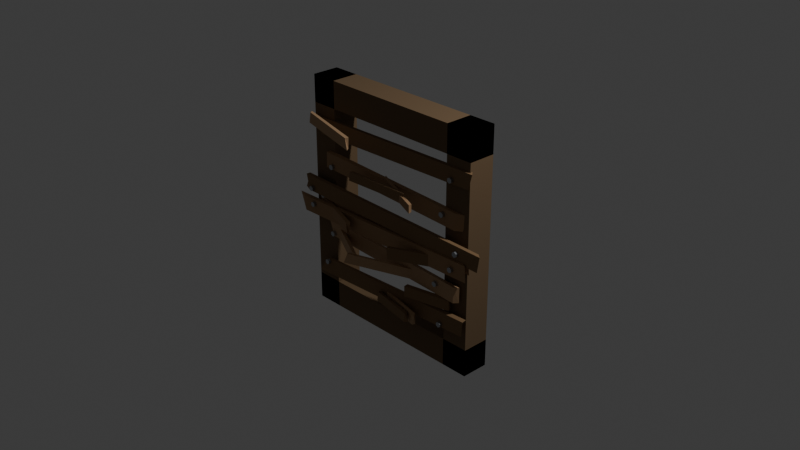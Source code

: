 # Source: WoodenWallBaricade.blend  (saved by Blender 5.1.30; exported with 4.5.12 LTS)
import bpy
from mathutils import Matrix  # noqa: F401  (used for matrix-valued properties, if any)

bpy.ops.wm.read_factory_settings(use_empty=True)
scene = bpy.context.scene
scene.name = 'Scene'

# ---- collections
col_collection = bpy.data.collections.new('Collection'); scene.collection.children.link(col_collection)

# ---- materials (node trees are filled in below, after node groups)
mat_barricade_framewood = bpy.data.materials.new('Barricade_FrameWood')
mat_barricade_wooddark = bpy.data.materials.new('Barricade_WoodDark')
mat_barricade_woodmed = bpy.data.materials.new('Barricade_WoodMed')
mat_barricade_woodlight = bpy.data.materials.new('Barricade_WoodLight')
mat_barricade_nailmetal = bpy.data.materials.new('Barricade_NailMetal')

# ---- material node trees
mat_barricade_framewood.use_nodes = True; mat_barricade_framewood.node_tree.nodes.clear()
_N = mat_barricade_framewood.node_tree.nodes; _L = mat_barricade_framewood.node_tree.links
n0 = _N.new('ShaderNodeBsdfPrincipled'); n0.name = 'Principled BSDF'; n0.location = (-200, 100)
n0.inputs[0].default_value = (0.16, 0.1, 0.05, 1.0)
n0.inputs[2].default_value = 0.9
n1 = _N.new('ShaderNodeOutputMaterial'); n1.name = 'Material Output'; n1.location = (200, 100)
_L.new(n0.outputs[0], n1.inputs[0])
n1.is_active_output = True
mat_barricade_wooddark.use_nodes = True; mat_barricade_wooddark.node_tree.nodes.clear()
_N = mat_barricade_wooddark.node_tree.nodes; _L = mat_barricade_wooddark.node_tree.links
n0 = _N.new('ShaderNodeBsdfPrincipled'); n0.name = 'Principled BSDF'; n0.location = (-200, 100)
n0.inputs[0].default_value = (0.22, 0.13, 0.06, 1.0)
n0.inputs[2].default_value = 0.85
n1 = _N.new('ShaderNodeOutputMaterial'); n1.name = 'Material Output'; n1.location = (200, 100)
_L.new(n0.outputs[0], n1.inputs[0])
n1.is_active_output = True
mat_barricade_woodmed.use_nodes = True; mat_barricade_woodmed.node_tree.nodes.clear()
_N = mat_barricade_woodmed.node_tree.nodes; _L = mat_barricade_woodmed.node_tree.links
n0 = _N.new('ShaderNodeBsdfPrincipled'); n0.name = 'Principled BSDF'; n0.location = (-200, 100)
n0.inputs[0].default_value = (0.34, 0.2, 0.1, 1.0)
n0.inputs[2].default_value = 0.8
n1 = _N.new('ShaderNodeOutputMaterial'); n1.name = 'Material Output'; n1.location = (200, 100)
_L.new(n0.outputs[0], n1.inputs[0])
n1.is_active_output = True
mat_barricade_woodlight.use_nodes = True; mat_barricade_woodlight.node_tree.nodes.clear()
_N = mat_barricade_woodlight.node_tree.nodes; _L = mat_barricade_woodlight.node_tree.links
n0 = _N.new('ShaderNodeBsdfPrincipled'); n0.name = 'Principled BSDF'; n0.location = (-200, 100)
n0.inputs[0].default_value = (0.45, 0.28, 0.15, 1.0)
n0.inputs[2].default_value = 0.75
n1 = _N.new('ShaderNodeOutputMaterial'); n1.name = 'Material Output'; n1.location = (200, 100)
_L.new(n0.outputs[0], n1.inputs[0])
n1.is_active_output = True
mat_barricade_nailmetal.use_nodes = True; mat_barricade_nailmetal.node_tree.nodes.clear()
_N = mat_barricade_nailmetal.node_tree.nodes; _L = mat_barricade_nailmetal.node_tree.links
n0 = _N.new('ShaderNodeBsdfPrincipled'); n0.name = 'Principled BSDF'; n0.location = (-200, 100)
n0.inputs[0].default_value = (0.4, 0.42, 0.45, 1.0)
n0.inputs[1].default_value = 0.85
n0.inputs[2].default_value = 0.3
n1 = _N.new('ShaderNodeOutputMaterial'); n1.name = 'Material Output'; n1.location = (200, 100)
_L.new(n0.outputs[0], n1.inputs[0])
n1.is_active_output = True

# ---- world
world_world = bpy.data.worlds.new('World'); scene.world = world_world
world_world.use_nodes = True; world_world.node_tree.nodes.clear()
_N = world_world.node_tree.nodes; _L = world_world.node_tree.links
n0 = _N.new('ShaderNodeOutputWorld'); n0.name = 'World Output'; n0.location = (200, 100)
n1 = _N.new('ShaderNodeBackground'); n1.name = 'Background'; n1.location = (-200, 100)
n1.inputs[0].default_value = (0.05088, 0.05088, 0.05088, 1.0)
_L.new(n1.outputs[0], n0.inputs[0])
n0.is_active_output = True
world_world.color = (0.05088, 0.05088, 0.05088)
world_world.sun_shadow_jitter_overblur = 0.0

# ---- cameras
cam_camera = bpy.data.cameras.new('Camera')
cam_camera.clip_end = 100.0
cam_camera.ortho_scale = 7.314

# ---- lights
light_light = bpy.data.lights.new('Light', 'POINT')
light_light.energy = 1000.0
light_light.shadow_soft_size = 0.1

# ---- meshes
me_cube_001 = bpy.data.meshes.new('Cube.001')
me_cube_001.from_pydata([(-1.0, -1.0, -1.0), (-1.0, -1.0, 1.0), (-1.0, 1.0, -1.0), (-1.0, 1.0, 1.0), (1.0, -1.0, -1.0), (1.0, -1.0, 1.0), (1.0, 1.0, -1.0), (1.0, 1.0, 1.0)], [], [(0, 1, 3, 2), (2, 3, 7, 6), (6, 7, 5, 4), (4, 5, 1, 0), (2, 6, 4, 0), (7, 3, 1, 5)])
_uv = me_cube_001.uv_layers.new(name='UVMap')
_uv.uv.foreach_set('vector', [0.375, 0.0, 0.625, 0.0, 0.625, 0.25, 0.375, 0.25, 0.375, 0.25, 0.625, 0.25, 0.625, 0.5, 0.375, 0.5, 0.375, 0.5, 0.625, 0.5, 0.625, 0.75, 0.375, 0.75, 0.375, 0.75, 0.625, 0.75, 0.625, 1.0, 0.375, 1.0, 0.125, 0.5, 0.375, 0.5, 0.375, 0.75, 0.125, 0.75, 0.625, 0.5, 0.875, 0.5, 0.875, 0.75, 0.625, 0.75])
me_cube_001.materials.append(mat_barricade_framewood)
me_cube_001.update()
me_cube_002 = bpy.data.meshes.new('Cube.002')
me_cube_002.from_pydata([(-1.0, -1.0, -1.0), (-1.0, -1.0, 1.0), (-1.0, 1.0, -1.0), (-1.0, 1.0, 1.0), (1.0, -1.0, -1.0), (1.0, -1.0, 1.0), (1.0, 1.0, -1.0), (1.0, 1.0, 1.0)], [], [(0, 1, 3, 2), (2, 3, 7, 6), (6, 7, 5, 4), (4, 5, 1, 0), (2, 6, 4, 0), (7, 3, 1, 5)])
_uv = me_cube_002.uv_layers.new(name='UVMap')
_uv.uv.foreach_set('vector', [0.375, 0.0, 0.625, 0.0, 0.625, 0.25, 0.375, 0.25, 0.375, 0.25, 0.625, 0.25, 0.625, 0.5, 0.375, 0.5, 0.375, 0.5, 0.625, 0.5, 0.625, 0.75, 0.375, 0.75, 0.375, 0.75, 0.625, 0.75, 0.625, 1.0, 0.375, 1.0, 0.125, 0.5, 0.375, 0.5, 0.375, 0.75, 0.125, 0.75, 0.625, 0.5, 0.875, 0.5, 0.875, 0.75, 0.625, 0.75])
me_cube_002.materials.append(mat_barricade_framewood)
me_cube_002.update()
me_cube_003 = bpy.data.meshes.new('Cube.003')
me_cube_003.from_pydata([(-1.0, -1.0, -1.0), (-1.0, -1.0, 1.0), (-1.0, 1.0, -1.0), (-1.0, 1.0, 1.0), (1.0, -1.0, -1.0), (1.0, -1.0, 1.0), (1.0, 1.0, -1.0), (1.0, 1.0, 1.0)], [], [(0, 1, 3, 2), (2, 3, 7, 6), (6, 7, 5, 4), (4, 5, 1, 0), (2, 6, 4, 0), (7, 3, 1, 5)])
_uv = me_cube_003.uv_layers.new(name='UVMap')
_uv.uv.foreach_set('vector', [0.375, 0.0, 0.625, 0.0, 0.625, 0.25, 0.375, 0.25, 0.375, 0.25, 0.625, 0.25, 0.625, 0.5, 0.375, 0.5, 0.375, 0.5, 0.625, 0.5, 0.625, 0.75, 0.375, 0.75, 0.375, 0.75, 0.625, 0.75, 0.625, 1.0, 0.375, 1.0, 0.125, 0.5, 0.375, 0.5, 0.375, 0.75, 0.125, 0.75, 0.625, 0.5, 0.875, 0.5, 0.875, 0.75, 0.625, 0.75])
me_cube_003.materials.append(mat_barricade_framewood)
me_cube_003.update()
me_cube_004 = bpy.data.meshes.new('Cube.004')
me_cube_004.from_pydata([(-1.0, -1.0, -1.0), (-1.0, -1.0, 1.0), (-1.0, 1.0, -1.0), (-1.0, 1.0, 1.0), (1.0, -1.0, -1.0), (1.0, -1.0, 1.0), (1.0, 1.0, -1.0), (1.0, 1.0, 1.0)], [], [(0, 1, 3, 2), (2, 3, 7, 6), (6, 7, 5, 4), (4, 5, 1, 0), (2, 6, 4, 0), (7, 3, 1, 5)])
_uv = me_cube_004.uv_layers.new(name='UVMap')
_uv.uv.foreach_set('vector', [0.375, 0.0, 0.625, 0.0, 0.625, 0.25, 0.375, 0.25, 0.375, 0.25, 0.625, 0.25, 0.625, 0.5, 0.375, 0.5, 0.375, 0.5, 0.625, 0.5, 0.625, 0.75, 0.375, 0.75, 0.375, 0.75, 0.625, 0.75, 0.625, 1.0, 0.375, 1.0, 0.125, 0.5, 0.375, 0.5, 0.375, 0.75, 0.125, 0.75, 0.625, 0.5, 0.875, 0.5, 0.875, 0.75, 0.625, 0.75])
me_cube_004.materials.append(mat_barricade_framewood)
me_cube_004.update()
me_barricade_plank_1 = bpy.data.meshes.new('Barricade_Plank_1')
me_barricade_plank_1.from_pydata([(-0.9987, -0.02, -0.1), (-1.121, -0.02, 0.08929), (-1.077, 0.02, -0.08383), (-1.003, 0.02, 0.08543), (1.082, -0.02, -0.08379), (1.129, -0.02, 0.08072), (0.9985, 0.02, -0.08112), (1.095, 0.02, 0.08712)], [], [(0, 1, 3, 2), (2, 3, 7, 6), (6, 7, 5, 4), (4, 5, 1, 0), (2, 6, 4, 0), (7, 3, 1, 5)])
me_barricade_plank_1.materials.append(mat_barricade_wooddark)
me_barricade_plank_1.update()
me_barricade_plank_2 = bpy.data.meshes.new('Barricade_Plank_2')
me_barricade_plank_2.from_pydata([(-0.9382, -0.02, -0.08056), (-0.9451, -0.02, 0.08377), (-0.9731, 0.02, -0.0927), (-0.9239, 0.02, 0.09775), (0.9146, -0.02, -0.0961), (0.9088, -0.02, 0.08086), (0.9872, 0.02, -0.08824), (1.007, 0.02, 0.08388)], [], [(0, 1, 3, 2), (2, 3, 7, 6), (6, 7, 5, 4), (4, 5, 1, 0), (2, 6, 4, 0), (7, 3, 1, 5)])
me_barricade_plank_2.materials.append(mat_barricade_woodmed)
me_barricade_plank_2.update()
me_barricade_plank_3 = bpy.data.meshes.new('Barricade_Plank_3')
me_barricade_plank_3.from_pydata([(-1.014, -0.02, -0.09139), (-1.039, -0.02, 0.07995), (-1.044, 0.02, -0.08062), (-1.039, 0.02, 0.09399), (1.14, -0.02, -0.08704), (1.127, -0.02, 0.08946), (1.1, 0.02, -0.09812), (1.067, 0.02, 0.09799)], [], [(0, 1, 3, 2), (2, 3, 7, 6), (6, 7, 5, 4), (4, 5, 1, 0), (2, 6, 4, 0), (7, 3, 1, 5)])
me_barricade_plank_3.materials.append(mat_barricade_woodlight)
me_barricade_plank_3.update()
me_barricade_plank_4 = bpy.data.meshes.new('Barricade_Plank_4')
me_barricade_plank_4.from_pydata([(-0.8375, -0.02, -0.09163), (-0.9049, -0.02, 0.09437), (-0.8917, 0.02, -0.09685), (-0.9253, 0.02, 0.09237), (0.9152, -0.02, -0.08915), (0.9198, -0.02, 0.09401), (0.9611, 0.02, -0.08354), (0.9623, 0.02, 0.09102)], [], [(0, 1, 3, 2), (2, 3, 7, 6), (6, 7, 5, 4), (4, 5, 1, 0), (2, 6, 4, 0), (7, 3, 1, 5)])
me_barricade_plank_4.materials.append(mat_barricade_woodlight)
me_barricade_plank_4.update()
me_barricade_plank_5 = bpy.data.meshes.new('Barricade_Plank_5')
me_barricade_plank_5.from_pydata([(-1.062, -0.02, -0.08649), (-0.9308, -0.02, 0.09105), (-1.03, 0.02, -0.08677), (-0.9292, 0.02, 0.08522), (1.052, -0.02, -0.08116), (1.07, -0.02, 0.0846), (0.9527, 0.02, -0.08162), (1.077, 0.02, 0.09866)], [], [(0, 1, 3, 2), (2, 3, 7, 6), (6, 7, 5, 4), (4, 5, 1, 0), (2, 6, 4, 0), (7, 3, 1, 5)])
me_barricade_plank_5.materials.append(mat_barricade_wooddark)
me_barricade_plank_5.update()
me_barricade_plank_6 = bpy.data.meshes.new('Barricade_Plank_6')
me_barricade_plank_6.from_pydata([(-1.185, -0.02, -0.07951), (-1.229, -0.02, 0.09244), (-1.281, 0.02, -0.08016), (-1.217, 0.02, 0.09628), (1.244, -0.02, -0.08343), (1.269, -0.02, 0.08601), (1.154, 0.02, -0.08209), (1.219, 0.02, 0.08707)], [], [(0, 1, 3, 2), (2, 3, 7, 6), (6, 7, 5, 4), (4, 5, 1, 0), (2, 6, 4, 0), (7, 3, 1, 5)])
me_barricade_plank_6.materials.append(mat_barricade_wooddark)
me_barricade_plank_6.update()
me_barricade_plank_7 = bpy.data.meshes.new('Barricade_Plank_7')
me_barricade_plank_7.from_pydata([(-1.117, -0.02, -0.0824), (-1.127, -0.02, 0.0866), (-1.175, 0.02, -0.08886), (-1.232, 0.02, 0.09382), (1.236, -0.02, -0.08707), (1.231, -0.02, 0.09108), (1.128, 0.02, -0.09099), (1.165, 0.02, 0.0938)], [], [(0, 1, 3, 2), (2, 3, 7, 6), (6, 7, 5, 4), (4, 5, 1, 0), (2, 6, 4, 0), (7, 3, 1, 5)])
me_barricade_plank_7.materials.append(mat_barricade_woodmed)
me_barricade_plank_7.update()
me_barricade_splinter_1 = bpy.data.meshes.new('Barricade_Splinter_1')
me_barricade_splinter_1.from_pydata([(-0.2429, -0.0175, -0.06256), (-0.2468, -0.0175, 0.05117), (-0.2513, 0.0175, -0.05328), (-0.2306, 0.0175, 0.06285), (0.2681, -0.0175, -0.05898), (0.2628, -0.0175, 0.05065), (0.2663, 0.0175, -0.05965), (0.26, 0.0175, 0.0636)], [], [(0, 1, 3, 2), (2, 3, 7, 6), (6, 7, 5, 4), (4, 5, 1, 0), (2, 6, 4, 0), (7, 3, 1, 5)])
me_barricade_splinter_1.materials.append(mat_barricade_wooddark)
me_barricade_splinter_1.update()
me_barricade_splinter_2 = bpy.data.meshes.new('Barricade_Splinter_2')
me_barricade_splinter_2.from_pydata([(-0.3526, -0.0175, -0.06508), (-0.3192, -0.0175, 0.06409), (-0.3091, 0.0175, -0.06385), (-0.3233, 0.0175, 0.05731), (0.3139, -0.0175, -0.05661), (0.3432, -0.0175, 0.05485), (0.3136, 0.0175, -0.05625), (0.3097, 0.0175, 0.06409)], [], [(0, 1, 3, 2), (2, 3, 7, 6), (6, 7, 5, 4), (4, 5, 1, 0), (2, 6, 4, 0), (7, 3, 1, 5)])
me_barricade_splinter_2.materials.append(mat_barricade_woodlight)
me_barricade_splinter_2.update()
me_barricade_splinter_3 = bpy.data.meshes.new('Barricade_Splinter_3')
me_barricade_splinter_3.from_pydata([(-0.3236, -0.0175, -0.06162), (-0.2901, -0.0175, 0.06283), (-0.3244, 0.0175, -0.059), (-0.3242, 0.0175, 0.06742), (0.307, -0.0175, -0.06118), (0.2853, -0.0175, 0.05571), (0.281, 0.0175, -0.0631), (0.3136, 0.0175, 0.06874)], [], [(0, 1, 3, 2), (2, 3, 7, 6), (6, 7, 5, 4), (4, 5, 1, 0), (2, 6, 4, 0), (7, 3, 1, 5)])
me_barricade_splinter_3.materials.append(mat_barricade_woodmed)
me_barricade_splinter_3.update()
me_barricade_splinter_4 = bpy.data.meshes.new('Barricade_Splinter_4')
me_barricade_splinter_4.from_pydata([(-0.3152, -0.0175, -0.03973), (-0.3189, -0.0175, 0.04515), (-0.3453, 0.0175, -0.04064), (-0.3529, 0.0175, 0.04565), (0.3482, -0.0175, -0.04395), (0.3441, -0.0175, 0.04383), (0.3229, 0.0175, -0.04074), (0.323, 0.0175, 0.03927)], [], [(0, 1, 3, 2), (2, 3, 7, 6), (6, 7, 5, 4), (4, 5, 1, 0), (2, 6, 4, 0), (7, 3, 1, 5)])
me_barricade_splinter_4.materials.append(mat_barricade_woodmed)
me_barricade_splinter_4.update()
me_barricade_splinter_5 = bpy.data.meshes.new('Barricade_Splinter_5')
me_barricade_splinter_5.from_pydata([(-0.3342, -0.0175, -0.06686), (-0.336, -0.0175, 0.06307), (-0.3253, 0.0175, -0.06859), (-0.3307, 0.0175, 0.06408), (0.3607, -0.0175, -0.06485), (0.3618, -0.0175, 0.06072), (0.368, 0.0175, -0.06928), (0.3581, 0.0175, 0.0699)], [], [(0, 1, 3, 2), (2, 3, 7, 6), (6, 7, 5, 4), (4, 5, 1, 0), (2, 6, 4, 0), (7, 3, 1, 5)])
me_barricade_splinter_5.materials.append(mat_barricade_wooddark)
me_barricade_splinter_5.update()
me_barricade_splinter_6 = bpy.data.meshes.new('Barricade_Splinter_6')
me_barricade_splinter_6.from_pydata([(-0.3132, -0.0175, -0.0672), (-0.2896, -0.0175, 0.06467), (-0.2908, 0.0175, -0.06893), (-0.2913, 0.0175, 0.06255), (0.3076, -0.0175, -0.0678), (0.3041, -0.0175, 0.07319), (0.2936, 0.0175, -0.06694), (0.3117, 0.0175, 0.06438)], [], [(0, 1, 3, 2), (2, 3, 7, 6), (6, 7, 5, 4), (4, 5, 1, 0), (2, 6, 4, 0), (7, 3, 1, 5)])
me_barricade_splinter_6.materials.append(mat_barricade_woodlight)
me_barricade_splinter_6.update()
me_barricade_splinter_7 = bpy.data.meshes.new('Barricade_Splinter_7')
me_barricade_splinter_7.from_pydata([(-0.406, -0.0175, -0.04689), (-0.3858, -0.0175, 0.0553), (-0.3539, 0.0175, -0.05509), (-0.3708, 0.0175, 0.0542), (0.3915, -0.0175, -0.04802), (0.4112, -0.0175, 0.04936), (0.3616, 0.0175, -0.05189), (0.3572, 0.0175, 0.04758)], [], [(0, 1, 3, 2), (2, 3, 7, 6), (6, 7, 5, 4), (4, 5, 1, 0), (2, 6, 4, 0), (7, 3, 1, 5)])
me_barricade_splinter_7.materials.append(mat_barricade_wooddark)
me_barricade_splinter_7.update()
me_barricade_splinter_8 = bpy.data.meshes.new('Barricade_Splinter_8')
me_barricade_splinter_8.from_pydata([(-0.2804, -0.0175, -0.05214), (-0.2577, -0.0175, 0.05462), (-0.2907, 0.0175, -0.05195), (-0.2806, 0.0175, 0.05044), (0.2656, -0.0175, -0.04743), (0.2775, -0.0175, 0.04992), (0.2836, 0.0175, -0.04657), (0.2549, 0.0175, 0.05542)], [], [(0, 1, 3, 2), (2, 3, 7, 6), (6, 7, 5, 4), (4, 5, 1, 0), (2, 6, 4, 0), (7, 3, 1, 5)])
me_barricade_splinter_8.materials.append(mat_barricade_wooddark)
me_barricade_splinter_8.update()
me_barricade_splinter_9 = bpy.data.meshes.new('Barricade_Splinter_9')
me_barricade_splinter_9.from_pydata([(-0.4106, -0.0175, -0.05097), (-0.3732, -0.0175, 0.05738), (-0.4167, 0.0175, -0.0514), (-0.3736, 0.0175, 0.05657), (0.3836, -0.0175, -0.05169), (0.3744, -0.0175, 0.05555), (0.4145, 0.0175, -0.05211), (0.4154, 0.0175, 0.0508)], [], [(0, 1, 3, 2), (2, 3, 7, 6), (6, 7, 5, 4), (4, 5, 1, 0), (2, 6, 4, 0), (7, 3, 1, 5)])
me_barricade_splinter_9.materials.append(mat_barricade_woodlight)
me_barricade_splinter_9.update()
me_barricade_splinter_10 = bpy.data.meshes.new('Barricade_Splinter_10')
me_barricade_splinter_10.from_pydata([(-0.4176, -0.0175, -0.06416), (-0.3814, -0.0175, 0.06096), (-0.3683, 0.0175, -0.05401), (-0.4134, 0.0175, 0.05666), (0.4142, -0.0175, -0.06402), (0.3798, -0.0175, 0.05513), (0.3747, 0.0175, -0.06548), (0.388, 0.0175, 0.05791)], [], [(0, 1, 3, 2), (2, 3, 7, 6), (6, 7, 5, 4), (4, 5, 1, 0), (2, 6, 4, 0), (7, 3, 1, 5)])
me_barricade_splinter_10.materials.append(mat_barricade_woodlight)
me_barricade_splinter_10.update()
me_cylinder = bpy.data.meshes.new('Cylinder')
me_cylinder.from_pydata([(0.0, 0.03, -0.02), (0.0, 0.03, 0.02), (0.02598, 0.015, -0.02), (0.02598, 0.015, 0.02), (0.02598, -0.015, -0.02), (0.02598, -0.015, 0.02), (0.0, -0.03, -0.02), (0.0, -0.03, 0.02), (-0.02598, -0.015, -0.02), (-0.02598, -0.015, 0.02), (-0.02598, 0.015, -0.02), (-0.02598, 0.015, 0.02)], [], [(0, 1, 3, 2), (2, 3, 5, 4), (4, 5, 7, 6), (6, 7, 9, 8), (3, 1, 11, 9, 7, 5), (8, 9, 11, 10), (10, 11, 1, 0), (0, 2, 4, 6, 8, 10)])
_uv = me_cylinder.uv_layers.new(name='UVMap')
_uv.uv.foreach_set('vector', [1.0, 0.5, 1.0, 1.0, 0.8333, 1.0, 0.8333, 0.5, 0.8333, 0.5, 0.8333, 1.0, 0.6667, 1.0, 0.6667, 0.5, 0.6667, 0.5, 0.6667, 1.0, 0.5, 1.0, 0.5, 0.5, 0.5, 0.5, 0.5, 1.0, 0.3333, 1.0, 0.3333, 0.5, 0.4578, 0.37, 0.25, 0.49, 0.04215, 0.37, 0.04215, 0.13, 0.25, 0.01, 0.4578, 0.13, 0.3333, 0.5, 0.3333, 1.0, 0.1667, 1.0, 0.1667, 0.5, 0.1667, 0.5, 0.1667, 1.0, -8.941e-08, 1.0, -8.941e-08, 0.5, 0.75, 0.49, 0.9578, 0.37, 0.9578, 0.13, 0.75, 0.01, 0.5422, 0.13, 0.5422, 0.37])
me_cylinder.materials.append(mat_barricade_nailmetal)
me_cylinder.update()
me_cylinder_001 = bpy.data.meshes.new('Cylinder.001')
me_cylinder_001.from_pydata([(0.0, 0.03, -0.02), (0.0, 0.03, 0.02), (0.02598, 0.015, -0.02), (0.02598, 0.015, 0.02), (0.02598, -0.015, -0.02), (0.02598, -0.015, 0.02), (0.0, -0.03, -0.02), (0.0, -0.03, 0.02), (-0.02598, -0.015, -0.02), (-0.02598, -0.015, 0.02), (-0.02598, 0.015, -0.02), (-0.02598, 0.015, 0.02)], [], [(0, 1, 3, 2), (2, 3, 5, 4), (4, 5, 7, 6), (6, 7, 9, 8), (3, 1, 11, 9, 7, 5), (8, 9, 11, 10), (10, 11, 1, 0), (0, 2, 4, 6, 8, 10)])
_uv = me_cylinder_001.uv_layers.new(name='UVMap')
_uv.uv.foreach_set('vector', [1.0, 0.5, 1.0, 1.0, 0.8333, 1.0, 0.8333, 0.5, 0.8333, 0.5, 0.8333, 1.0, 0.6667, 1.0, 0.6667, 0.5, 0.6667, 0.5, 0.6667, 1.0, 0.5, 1.0, 0.5, 0.5, 0.5, 0.5, 0.5, 1.0, 0.3333, 1.0, 0.3333, 0.5, 0.4578, 0.37, 0.25, 0.49, 0.04215, 0.37, 0.04215, 0.13, 0.25, 0.01, 0.4578, 0.13, 0.3333, 0.5, 0.3333, 1.0, 0.1667, 1.0, 0.1667, 0.5, 0.1667, 0.5, 0.1667, 1.0, -8.941e-08, 1.0, -8.941e-08, 0.5, 0.75, 0.49, 0.9578, 0.37, 0.9578, 0.13, 0.75, 0.01, 0.5422, 0.13, 0.5422, 0.37])
me_cylinder_001.materials.append(mat_barricade_nailmetal)
me_cylinder_001.update()
me_cylinder_002 = bpy.data.meshes.new('Cylinder.002')
me_cylinder_002.from_pydata([(0.0, 0.03, -0.02), (0.0, 0.03, 0.02), (0.02598, 0.015, -0.02), (0.02598, 0.015, 0.02), (0.02598, -0.015, -0.02), (0.02598, -0.015, 0.02), (0.0, -0.03, -0.02), (0.0, -0.03, 0.02), (-0.02598, -0.015, -0.02), (-0.02598, -0.015, 0.02), (-0.02598, 0.015, -0.02), (-0.02598, 0.015, 0.02)], [], [(0, 1, 3, 2), (2, 3, 5, 4), (4, 5, 7, 6), (6, 7, 9, 8), (3, 1, 11, 9, 7, 5), (8, 9, 11, 10), (10, 11, 1, 0), (0, 2, 4, 6, 8, 10)])
_uv = me_cylinder_002.uv_layers.new(name='UVMap')
_uv.uv.foreach_set('vector', [1.0, 0.5, 1.0, 1.0, 0.8333, 1.0, 0.8333, 0.5, 0.8333, 0.5, 0.8333, 1.0, 0.6667, 1.0, 0.6667, 0.5, 0.6667, 0.5, 0.6667, 1.0, 0.5, 1.0, 0.5, 0.5, 0.5, 0.5, 0.5, 1.0, 0.3333, 1.0, 0.3333, 0.5, 0.4578, 0.37, 0.25, 0.49, 0.04215, 0.37, 0.04215, 0.13, 0.25, 0.01, 0.4578, 0.13, 0.3333, 0.5, 0.3333, 1.0, 0.1667, 1.0, 0.1667, 0.5, 0.1667, 0.5, 0.1667, 1.0, -8.941e-08, 1.0, -8.941e-08, 0.5, 0.75, 0.49, 0.9578, 0.37, 0.9578, 0.13, 0.75, 0.01, 0.5422, 0.13, 0.5422, 0.37])
me_cylinder_002.materials.append(mat_barricade_nailmetal)
me_cylinder_002.update()
me_cylinder_003 = bpy.data.meshes.new('Cylinder.003')
me_cylinder_003.from_pydata([(0.0, 0.03, -0.02), (0.0, 0.03, 0.02), (0.02598, 0.015, -0.02), (0.02598, 0.015, 0.02), (0.02598, -0.015, -0.02), (0.02598, -0.015, 0.02), (0.0, -0.03, -0.02), (0.0, -0.03, 0.02), (-0.02598, -0.015, -0.02), (-0.02598, -0.015, 0.02), (-0.02598, 0.015, -0.02), (-0.02598, 0.015, 0.02)], [], [(0, 1, 3, 2), (2, 3, 5, 4), (4, 5, 7, 6), (6, 7, 9, 8), (3, 1, 11, 9, 7, 5), (8, 9, 11, 10), (10, 11, 1, 0), (0, 2, 4, 6, 8, 10)])
_uv = me_cylinder_003.uv_layers.new(name='UVMap')
_uv.uv.foreach_set('vector', [1.0, 0.5, 1.0, 1.0, 0.8333, 1.0, 0.8333, 0.5, 0.8333, 0.5, 0.8333, 1.0, 0.6667, 1.0, 0.6667, 0.5, 0.6667, 0.5, 0.6667, 1.0, 0.5, 1.0, 0.5, 0.5, 0.5, 0.5, 0.5, 1.0, 0.3333, 1.0, 0.3333, 0.5, 0.4578, 0.37, 0.25, 0.49, 0.04215, 0.37, 0.04215, 0.13, 0.25, 0.01, 0.4578, 0.13, 0.3333, 0.5, 0.3333, 1.0, 0.1667, 1.0, 0.1667, 0.5, 0.1667, 0.5, 0.1667, 1.0, -8.941e-08, 1.0, -8.941e-08, 0.5, 0.75, 0.49, 0.9578, 0.37, 0.9578, 0.13, 0.75, 0.01, 0.5422, 0.13, 0.5422, 0.37])
me_cylinder_003.materials.append(mat_barricade_nailmetal)
me_cylinder_003.update()
me_cylinder_004 = bpy.data.meshes.new('Cylinder.004')
me_cylinder_004.from_pydata([(0.0, 0.03, -0.02), (0.0, 0.03, 0.02), (0.02598, 0.015, -0.02), (0.02598, 0.015, 0.02), (0.02598, -0.015, -0.02), (0.02598, -0.015, 0.02), (0.0, -0.03, -0.02), (0.0, -0.03, 0.02), (-0.02598, -0.015, -0.02), (-0.02598, -0.015, 0.02), (-0.02598, 0.015, -0.02), (-0.02598, 0.015, 0.02)], [], [(0, 1, 3, 2), (2, 3, 5, 4), (4, 5, 7, 6), (6, 7, 9, 8), (3, 1, 11, 9, 7, 5), (8, 9, 11, 10), (10, 11, 1, 0), (0, 2, 4, 6, 8, 10)])
_uv = me_cylinder_004.uv_layers.new(name='UVMap')
_uv.uv.foreach_set('vector', [1.0, 0.5, 1.0, 1.0, 0.8333, 1.0, 0.8333, 0.5, 0.8333, 0.5, 0.8333, 1.0, 0.6667, 1.0, 0.6667, 0.5, 0.6667, 0.5, 0.6667, 1.0, 0.5, 1.0, 0.5, 0.5, 0.5, 0.5, 0.5, 1.0, 0.3333, 1.0, 0.3333, 0.5, 0.4578, 0.37, 0.25, 0.49, 0.04215, 0.37, 0.04215, 0.13, 0.25, 0.01, 0.4578, 0.13, 0.3333, 0.5, 0.3333, 1.0, 0.1667, 1.0, 0.1667, 0.5, 0.1667, 0.5, 0.1667, 1.0, -8.941e-08, 1.0, -8.941e-08, 0.5, 0.75, 0.49, 0.9578, 0.37, 0.9578, 0.13, 0.75, 0.01, 0.5422, 0.13, 0.5422, 0.37])
me_cylinder_004.materials.append(mat_barricade_nailmetal)
me_cylinder_004.update()
me_cylinder_005 = bpy.data.meshes.new('Cylinder.005')
me_cylinder_005.from_pydata([(0.0, 0.03, -0.02), (0.0, 0.03, 0.02), (0.02598, 0.015, -0.02), (0.02598, 0.015, 0.02), (0.02598, -0.015, -0.02), (0.02598, -0.015, 0.02), (0.0, -0.03, -0.02), (0.0, -0.03, 0.02), (-0.02598, -0.015, -0.02), (-0.02598, -0.015, 0.02), (-0.02598, 0.015, -0.02), (-0.02598, 0.015, 0.02)], [], [(0, 1, 3, 2), (2, 3, 5, 4), (4, 5, 7, 6), (6, 7, 9, 8), (3, 1, 11, 9, 7, 5), (8, 9, 11, 10), (10, 11, 1, 0), (0, 2, 4, 6, 8, 10)])
_uv = me_cylinder_005.uv_layers.new(name='UVMap')
_uv.uv.foreach_set('vector', [1.0, 0.5, 1.0, 1.0, 0.8333, 1.0, 0.8333, 0.5, 0.8333, 0.5, 0.8333, 1.0, 0.6667, 1.0, 0.6667, 0.5, 0.6667, 0.5, 0.6667, 1.0, 0.5, 1.0, 0.5, 0.5, 0.5, 0.5, 0.5, 1.0, 0.3333, 1.0, 0.3333, 0.5, 0.4578, 0.37, 0.25, 0.49, 0.04215, 0.37, 0.04215, 0.13, 0.25, 0.01, 0.4578, 0.13, 0.3333, 0.5, 0.3333, 1.0, 0.1667, 1.0, 0.1667, 0.5, 0.1667, 0.5, 0.1667, 1.0, -8.941e-08, 1.0, -8.941e-08, 0.5, 0.75, 0.49, 0.9578, 0.37, 0.9578, 0.13, 0.75, 0.01, 0.5422, 0.13, 0.5422, 0.37])
me_cylinder_005.materials.append(mat_barricade_nailmetal)
me_cylinder_005.update()
me_cylinder_006 = bpy.data.meshes.new('Cylinder.006')
me_cylinder_006.from_pydata([(0.0, 0.03, -0.02), (0.0, 0.03, 0.02), (0.02598, 0.015, -0.02), (0.02598, 0.015, 0.02), (0.02598, -0.015, -0.02), (0.02598, -0.015, 0.02), (0.0, -0.03, -0.02), (0.0, -0.03, 0.02), (-0.02598, -0.015, -0.02), (-0.02598, -0.015, 0.02), (-0.02598, 0.015, -0.02), (-0.02598, 0.015, 0.02)], [], [(0, 1, 3, 2), (2, 3, 5, 4), (4, 5, 7, 6), (6, 7, 9, 8), (3, 1, 11, 9, 7, 5), (8, 9, 11, 10), (10, 11, 1, 0), (0, 2, 4, 6, 8, 10)])
_uv = me_cylinder_006.uv_layers.new(name='UVMap')
_uv.uv.foreach_set('vector', [1.0, 0.5, 1.0, 1.0, 0.8333, 1.0, 0.8333, 0.5, 0.8333, 0.5, 0.8333, 1.0, 0.6667, 1.0, 0.6667, 0.5, 0.6667, 0.5, 0.6667, 1.0, 0.5, 1.0, 0.5, 0.5, 0.5, 0.5, 0.5, 1.0, 0.3333, 1.0, 0.3333, 0.5, 0.4578, 0.37, 0.25, 0.49, 0.04215, 0.37, 0.04215, 0.13, 0.25, 0.01, 0.4578, 0.13, 0.3333, 0.5, 0.3333, 1.0, 0.1667, 1.0, 0.1667, 0.5, 0.1667, 0.5, 0.1667, 1.0, -8.941e-08, 1.0, -8.941e-08, 0.5, 0.75, 0.49, 0.9578, 0.37, 0.9578, 0.13, 0.75, 0.01, 0.5422, 0.13, 0.5422, 0.37])
me_cylinder_006.materials.append(mat_barricade_nailmetal)
me_cylinder_006.update()
me_cylinder_007 = bpy.data.meshes.new('Cylinder.007')
me_cylinder_007.from_pydata([(0.0, 0.03, -0.02), (0.0, 0.03, 0.02), (0.02598, 0.015, -0.02), (0.02598, 0.015, 0.02), (0.02598, -0.015, -0.02), (0.02598, -0.015, 0.02), (0.0, -0.03, -0.02), (0.0, -0.03, 0.02), (-0.02598, -0.015, -0.02), (-0.02598, -0.015, 0.02), (-0.02598, 0.015, -0.02), (-0.02598, 0.015, 0.02)], [], [(0, 1, 3, 2), (2, 3, 5, 4), (4, 5, 7, 6), (6, 7, 9, 8), (3, 1, 11, 9, 7, 5), (8, 9, 11, 10), (10, 11, 1, 0), (0, 2, 4, 6, 8, 10)])
_uv = me_cylinder_007.uv_layers.new(name='UVMap')
_uv.uv.foreach_set('vector', [1.0, 0.5, 1.0, 1.0, 0.8333, 1.0, 0.8333, 0.5, 0.8333, 0.5, 0.8333, 1.0, 0.6667, 1.0, 0.6667, 0.5, 0.6667, 0.5, 0.6667, 1.0, 0.5, 1.0, 0.5, 0.5, 0.5, 0.5, 0.5, 1.0, 0.3333, 1.0, 0.3333, 0.5, 0.4578, 0.37, 0.25, 0.49, 0.04215, 0.37, 0.04215, 0.13, 0.25, 0.01, 0.4578, 0.13, 0.3333, 0.5, 0.3333, 1.0, 0.1667, 1.0, 0.1667, 0.5, 0.1667, 0.5, 0.1667, 1.0, -8.941e-08, 1.0, -8.941e-08, 0.5, 0.75, 0.49, 0.9578, 0.37, 0.9578, 0.13, 0.75, 0.01, 0.5422, 0.13, 0.5422, 0.37])
me_cylinder_007.materials.append(mat_barricade_nailmetal)
me_cylinder_007.update()
me_cylinder_008 = bpy.data.meshes.new('Cylinder.008')
me_cylinder_008.from_pydata([(0.0, 0.03, -0.02), (0.0, 0.03, 0.02), (0.02598, 0.015, -0.02), (0.02598, 0.015, 0.02), (0.02598, -0.015, -0.02), (0.02598, -0.015, 0.02), (0.0, -0.03, -0.02), (0.0, -0.03, 0.02), (-0.02598, -0.015, -0.02), (-0.02598, -0.015, 0.02), (-0.02598, 0.015, -0.02), (-0.02598, 0.015, 0.02)], [], [(0, 1, 3, 2), (2, 3, 5, 4), (4, 5, 7, 6), (6, 7, 9, 8), (3, 1, 11, 9, 7, 5), (8, 9, 11, 10), (10, 11, 1, 0), (0, 2, 4, 6, 8, 10)])
_uv = me_cylinder_008.uv_layers.new(name='UVMap')
_uv.uv.foreach_set('vector', [1.0, 0.5, 1.0, 1.0, 0.8333, 1.0, 0.8333, 0.5, 0.8333, 0.5, 0.8333, 1.0, 0.6667, 1.0, 0.6667, 0.5, 0.6667, 0.5, 0.6667, 1.0, 0.5, 1.0, 0.5, 0.5, 0.5, 0.5, 0.5, 1.0, 0.3333, 1.0, 0.3333, 0.5, 0.4578, 0.37, 0.25, 0.49, 0.04215, 0.37, 0.04215, 0.13, 0.25, 0.01, 0.4578, 0.13, 0.3333, 0.5, 0.3333, 1.0, 0.1667, 1.0, 0.1667, 0.5, 0.1667, 0.5, 0.1667, 1.0, -8.941e-08, 1.0, -8.941e-08, 0.5, 0.75, 0.49, 0.9578, 0.37, 0.9578, 0.13, 0.75, 0.01, 0.5422, 0.13, 0.5422, 0.37])
me_cylinder_008.materials.append(mat_barricade_nailmetal)
me_cylinder_008.update()
me_cylinder_009 = bpy.data.meshes.new('Cylinder.009')
me_cylinder_009.from_pydata([(0.0, 0.03, -0.02), (0.0, 0.03, 0.02), (0.02598, 0.015, -0.02), (0.02598, 0.015, 0.02), (0.02598, -0.015, -0.02), (0.02598, -0.015, 0.02), (0.0, -0.03, -0.02), (0.0, -0.03, 0.02), (-0.02598, -0.015, -0.02), (-0.02598, -0.015, 0.02), (-0.02598, 0.015, -0.02), (-0.02598, 0.015, 0.02)], [], [(0, 1, 3, 2), (2, 3, 5, 4), (4, 5, 7, 6), (6, 7, 9, 8), (3, 1, 11, 9, 7, 5), (8, 9, 11, 10), (10, 11, 1, 0), (0, 2, 4, 6, 8, 10)])
_uv = me_cylinder_009.uv_layers.new(name='UVMap')
_uv.uv.foreach_set('vector', [1.0, 0.5, 1.0, 1.0, 0.8333, 1.0, 0.8333, 0.5, 0.8333, 0.5, 0.8333, 1.0, 0.6667, 1.0, 0.6667, 0.5, 0.6667, 0.5, 0.6667, 1.0, 0.5, 1.0, 0.5, 0.5, 0.5, 0.5, 0.5, 1.0, 0.3333, 1.0, 0.3333, 0.5, 0.4578, 0.37, 0.25, 0.49, 0.04215, 0.37, 0.04215, 0.13, 0.25, 0.01, 0.4578, 0.13, 0.3333, 0.5, 0.3333, 1.0, 0.1667, 1.0, 0.1667, 0.5, 0.1667, 0.5, 0.1667, 1.0, -8.941e-08, 1.0, -8.941e-08, 0.5, 0.75, 0.49, 0.9578, 0.37, 0.9578, 0.13, 0.75, 0.01, 0.5422, 0.13, 0.5422, 0.37])
me_cylinder_009.materials.append(mat_barricade_nailmetal)
me_cylinder_009.update()
me_cylinder_010 = bpy.data.meshes.new('Cylinder.010')
me_cylinder_010.from_pydata([(0.0, 0.03, -0.02), (0.0, 0.03, 0.02), (0.02598, 0.015, -0.02), (0.02598, 0.015, 0.02), (0.02598, -0.015, -0.02), (0.02598, -0.015, 0.02), (0.0, -0.03, -0.02), (0.0, -0.03, 0.02), (-0.02598, -0.015, -0.02), (-0.02598, -0.015, 0.02), (-0.02598, 0.015, -0.02), (-0.02598, 0.015, 0.02)], [], [(0, 1, 3, 2), (2, 3, 5, 4), (4, 5, 7, 6), (6, 7, 9, 8), (3, 1, 11, 9, 7, 5), (8, 9, 11, 10), (10, 11, 1, 0), (0, 2, 4, 6, 8, 10)])
_uv = me_cylinder_010.uv_layers.new(name='UVMap')
_uv.uv.foreach_set('vector', [1.0, 0.5, 1.0, 1.0, 0.8333, 1.0, 0.8333, 0.5, 0.8333, 0.5, 0.8333, 1.0, 0.6667, 1.0, 0.6667, 0.5, 0.6667, 0.5, 0.6667, 1.0, 0.5, 1.0, 0.5, 0.5, 0.5, 0.5, 0.5, 1.0, 0.3333, 1.0, 0.3333, 0.5, 0.4578, 0.37, 0.25, 0.49, 0.04215, 0.37, 0.04215, 0.13, 0.25, 0.01, 0.4578, 0.13, 0.3333, 0.5, 0.3333, 1.0, 0.1667, 1.0, 0.1667, 0.5, 0.1667, 0.5, 0.1667, 1.0, -8.941e-08, 1.0, -8.941e-08, 0.5, 0.75, 0.49, 0.9578, 0.37, 0.9578, 0.13, 0.75, 0.01, 0.5422, 0.13, 0.5422, 0.37])
me_cylinder_010.materials.append(mat_barricade_nailmetal)
me_cylinder_010.update()
me_cylinder_011 = bpy.data.meshes.new('Cylinder.011')
me_cylinder_011.from_pydata([(0.0, 0.03, -0.02), (0.0, 0.03, 0.02), (0.02598, 0.015, -0.02), (0.02598, 0.015, 0.02), (0.02598, -0.015, -0.02), (0.02598, -0.015, 0.02), (0.0, -0.03, -0.02), (0.0, -0.03, 0.02), (-0.02598, -0.015, -0.02), (-0.02598, -0.015, 0.02), (-0.02598, 0.015, -0.02), (-0.02598, 0.015, 0.02)], [], [(0, 1, 3, 2), (2, 3, 5, 4), (4, 5, 7, 6), (6, 7, 9, 8), (3, 1, 11, 9, 7, 5), (8, 9, 11, 10), (10, 11, 1, 0), (0, 2, 4, 6, 8, 10)])
_uv = me_cylinder_011.uv_layers.new(name='UVMap')
_uv.uv.foreach_set('vector', [1.0, 0.5, 1.0, 1.0, 0.8333, 1.0, 0.8333, 0.5, 0.8333, 0.5, 0.8333, 1.0, 0.6667, 1.0, 0.6667, 0.5, 0.6667, 0.5, 0.6667, 1.0, 0.5, 1.0, 0.5, 0.5, 0.5, 0.5, 0.5, 1.0, 0.3333, 1.0, 0.3333, 0.5, 0.4578, 0.37, 0.25, 0.49, 0.04215, 0.37, 0.04215, 0.13, 0.25, 0.01, 0.4578, 0.13, 0.3333, 0.5, 0.3333, 1.0, 0.1667, 1.0, 0.1667, 0.5, 0.1667, 0.5, 0.1667, 1.0, -8.941e-08, 1.0, -8.941e-08, 0.5, 0.75, 0.49, 0.9578, 0.37, 0.9578, 0.13, 0.75, 0.01, 0.5422, 0.13, 0.5422, 0.37])
me_cylinder_011.materials.append(mat_barricade_nailmetal)
me_cylinder_011.update()
me_cylinder_012 = bpy.data.meshes.new('Cylinder.012')
me_cylinder_012.from_pydata([(0.0, 0.03, -0.02), (0.0, 0.03, 0.02), (0.02598, 0.015, -0.02), (0.02598, 0.015, 0.02), (0.02598, -0.015, -0.02), (0.02598, -0.015, 0.02), (0.0, -0.03, -0.02), (0.0, -0.03, 0.02), (-0.02598, -0.015, -0.02), (-0.02598, -0.015, 0.02), (-0.02598, 0.015, -0.02), (-0.02598, 0.015, 0.02)], [], [(0, 1, 3, 2), (2, 3, 5, 4), (4, 5, 7, 6), (6, 7, 9, 8), (3, 1, 11, 9, 7, 5), (8, 9, 11, 10), (10, 11, 1, 0), (0, 2, 4, 6, 8, 10)])
_uv = me_cylinder_012.uv_layers.new(name='UVMap')
_uv.uv.foreach_set('vector', [1.0, 0.5, 1.0, 1.0, 0.8333, 1.0, 0.8333, 0.5, 0.8333, 0.5, 0.8333, 1.0, 0.6667, 1.0, 0.6667, 0.5, 0.6667, 0.5, 0.6667, 1.0, 0.5, 1.0, 0.5, 0.5, 0.5, 0.5, 0.5, 1.0, 0.3333, 1.0, 0.3333, 0.5, 0.4578, 0.37, 0.25, 0.49, 0.04215, 0.37, 0.04215, 0.13, 0.25, 0.01, 0.4578, 0.13, 0.3333, 0.5, 0.3333, 1.0, 0.1667, 1.0, 0.1667, 0.5, 0.1667, 0.5, 0.1667, 1.0, -8.941e-08, 1.0, -8.941e-08, 0.5, 0.75, 0.49, 0.9578, 0.37, 0.9578, 0.13, 0.75, 0.01, 0.5422, 0.13, 0.5422, 0.37])
me_cylinder_012.materials.append(mat_barricade_nailmetal)
me_cylinder_012.update()
me_cylinder_013 = bpy.data.meshes.new('Cylinder.013')
me_cylinder_013.from_pydata([(0.0, 0.03, -0.02), (0.0, 0.03, 0.02), (0.02598, 0.015, -0.02), (0.02598, 0.015, 0.02), (0.02598, -0.015, -0.02), (0.02598, -0.015, 0.02), (0.0, -0.03, -0.02), (0.0, -0.03, 0.02), (-0.02598, -0.015, -0.02), (-0.02598, -0.015, 0.02), (-0.02598, 0.015, -0.02), (-0.02598, 0.015, 0.02)], [], [(0, 1, 3, 2), (2, 3, 5, 4), (4, 5, 7, 6), (6, 7, 9, 8), (3, 1, 11, 9, 7, 5), (8, 9, 11, 10), (10, 11, 1, 0), (0, 2, 4, 6, 8, 10)])
_uv = me_cylinder_013.uv_layers.new(name='UVMap')
_uv.uv.foreach_set('vector', [1.0, 0.5, 1.0, 1.0, 0.8333, 1.0, 0.8333, 0.5, 0.8333, 0.5, 0.8333, 1.0, 0.6667, 1.0, 0.6667, 0.5, 0.6667, 0.5, 0.6667, 1.0, 0.5, 1.0, 0.5, 0.5, 0.5, 0.5, 0.5, 1.0, 0.3333, 1.0, 0.3333, 0.5, 0.4578, 0.37, 0.25, 0.49, 0.04215, 0.37, 0.04215, 0.13, 0.25, 0.01, 0.4578, 0.13, 0.3333, 0.5, 0.3333, 1.0, 0.1667, 1.0, 0.1667, 0.5, 0.1667, 0.5, 0.1667, 1.0, -8.941e-08, 1.0, -8.941e-08, 0.5, 0.75, 0.49, 0.9578, 0.37, 0.9578, 0.13, 0.75, 0.01, 0.5422, 0.13, 0.5422, 0.37])
me_cylinder_013.materials.append(mat_barricade_nailmetal)
me_cylinder_013.update()

# ---- objects
ob_light = bpy.data.objects.new('Light', light_light)
ob_camera = bpy.data.objects.new('Camera', cam_camera)
ob_barricade_root = bpy.data.objects.new('Barricade_Root', None)
ob_barricade_frame_l = bpy.data.objects.new('Barricade_Frame_L', me_cube_001)
ob_barricade_frame_r = bpy.data.objects.new('Barricade_Frame_R', me_cube_002)
ob_barricade_frame_t = bpy.data.objects.new('Barricade_Frame_T', me_cube_003)
ob_barricade_frame_b = bpy.data.objects.new('Barricade_Frame_B', me_cube_004)
ob_barricade_plank_1 = bpy.data.objects.new('Barricade_Plank_1', me_barricade_plank_1)
ob_barricade_plank_2 = bpy.data.objects.new('Barricade_Plank_2', me_barricade_plank_2)
ob_barricade_plank_3 = bpy.data.objects.new('Barricade_Plank_3', me_barricade_plank_3)
ob_barricade_plank_4 = bpy.data.objects.new('Barricade_Plank_4', me_barricade_plank_4)
ob_barricade_plank_5 = bpy.data.objects.new('Barricade_Plank_5', me_barricade_plank_5)
ob_barricade_plank_6 = bpy.data.objects.new('Barricade_Plank_6', me_barricade_plank_6)
ob_barricade_plank_7 = bpy.data.objects.new('Barricade_Plank_7', me_barricade_plank_7)
ob_barricade_splinter_1 = bpy.data.objects.new('Barricade_Splinter_1', me_barricade_splinter_1)
ob_barricade_splinter_2 = bpy.data.objects.new('Barricade_Splinter_2', me_barricade_splinter_2)
ob_barricade_splinter_3 = bpy.data.objects.new('Barricade_Splinter_3', me_barricade_splinter_3)
ob_barricade_splinter_4 = bpy.data.objects.new('Barricade_Splinter_4', me_barricade_splinter_4)
ob_barricade_splinter_5 = bpy.data.objects.new('Barricade_Splinter_5', me_barricade_splinter_5)
ob_barricade_splinter_6 = bpy.data.objects.new('Barricade_Splinter_6', me_barricade_splinter_6)
ob_barricade_splinter_7 = bpy.data.objects.new('Barricade_Splinter_7', me_barricade_splinter_7)
ob_barricade_splinter_8 = bpy.data.objects.new('Barricade_Splinter_8', me_barricade_splinter_8)
ob_barricade_splinter_9 = bpy.data.objects.new('Barricade_Splinter_9', me_barricade_splinter_9)
ob_barricade_splinter_10 = bpy.data.objects.new('Barricade_Splinter_10', me_barricade_splinter_10)
ob_barricade_nail = bpy.data.objects.new('Barricade_Nail', me_cylinder)
ob_barricade_nail_001 = bpy.data.objects.new('Barricade_Nail.001', me_cylinder_001)
ob_barricade_nail_002 = bpy.data.objects.new('Barricade_Nail.002', me_cylinder_002)
ob_barricade_nail_003 = bpy.data.objects.new('Barricade_Nail.003', me_cylinder_003)
ob_barricade_nail_004 = bpy.data.objects.new('Barricade_Nail.004', me_cylinder_004)
ob_barricade_nail_005 = bpy.data.objects.new('Barricade_Nail.005', me_cylinder_005)
ob_barricade_nail_006 = bpy.data.objects.new('Barricade_Nail.006', me_cylinder_006)
ob_barricade_nail_007 = bpy.data.objects.new('Barricade_Nail.007', me_cylinder_007)
ob_barricade_nail_008 = bpy.data.objects.new('Barricade_Nail.008', me_cylinder_008)
ob_barricade_nail_009 = bpy.data.objects.new('Barricade_Nail.009', me_cylinder_009)
ob_barricade_nail_010 = bpy.data.objects.new('Barricade_Nail.010', me_cylinder_010)
ob_barricade_nail_011 = bpy.data.objects.new('Barricade_Nail.011', me_cylinder_011)
ob_barricade_nail_012 = bpy.data.objects.new('Barricade_Nail.012', me_cylinder_012)
ob_barricade_nail_013 = bpy.data.objects.new('Barricade_Nail.013', me_cylinder_013)

# ---- transforms, parenting, visibility, modifiers, constraints
ob_light.location = (4.076, 1.005, 5.904)
ob_light.rotation_euler = (0.6503, 0.05522, 1.866)
ob_light.lock_rotations_4d = False
ob_light.empty_display_type = 'ARROWS'
ob_light.color = (0.0, 0.0, 0.0, 0.0)
ob_light.lineart.crease_threshold = 0.0
ob_camera.location = (7.359, -6.926, 4.958)
ob_camera.rotation_euler = (1.109, 0.0, 0.8149)
ob_camera.lock_rotations_4d = False
ob_camera.empty_display_type = 'ARROWS'
ob_camera.color = (0.0, 0.0, 0.0, 0.0)
ob_camera.display_type = 'WIRE'
ob_camera.lineart.crease_threshold = 0.0
ob_barricade_root.location = (0.0, 0.0, 0.0)
ob_barricade_frame_l.parent = ob_barricade_root
ob_barricade_frame_l.location = (-0.95, 0.0, 0.0)
ob_barricade_frame_l.scale = (0.15, 0.15, 1.3)
ob_barricade_frame_r.parent = ob_barricade_root
ob_barricade_frame_r.location = (0.95, 0.0, 0.0)
ob_barricade_frame_r.scale = (0.15, 0.15, 1.3)
ob_barricade_frame_t.parent = ob_barricade_root
ob_barricade_frame_t.location = (0.0, 0.0, 1.15)
ob_barricade_frame_t.scale = (1.1, 0.15, 0.15)
ob_barricade_frame_b.parent = ob_barricade_root
ob_barricade_frame_b.location = (0.0, 0.0, -1.15)
ob_barricade_frame_b.scale = (1.1, 0.15, 0.15)
ob_barricade_plank_1.parent = ob_barricade_root
ob_barricade_plank_1.location = (0.01298, -0.15, 0.8)
ob_barricade_plank_1.rotation_euler = (-0.002832, -0.0174, 0.0)
ob_barricade_plank_2.parent = ob_barricade_root
ob_barricade_plank_2.location = (0.04659, -0.168, 0.4)
ob_barricade_plank_2.rotation_euler = (-0.04053, 0.02956, 0.0)
ob_barricade_plank_3.parent = ob_barricade_root
ob_barricade_plank_3.location = (0.03274, -0.186, 0.0)
ob_barricade_plank_3.rotation_euler = (0.01911, 0.01835, 0.0)
ob_barricade_plank_4.parent = ob_barricade_root
ob_barricade_plank_4.location = (0.07259, -0.204, -0.35)
ob_barricade_plank_4.rotation_euler = (0.04751, 0.04687, 0.0)
ob_barricade_plank_5.parent = ob_barricade_root
ob_barricade_plank_5.location = (0.07314, -0.222, -0.75)
ob_barricade_plank_5.rotation_euler = (-0.01808, -0.04044, 0.0)
ob_barricade_plank_6.parent = ob_barricade_root
ob_barricade_plank_6.location = (0.07635, -0.24, 0.1)
ob_barricade_plank_6.rotation_euler = (-0.009676, 0.01384, 0.0)
ob_barricade_plank_7.parent = ob_barricade_root
ob_barricade_plank_7.location = (-0.04474, -0.258, -0.1)
ob_barricade_plank_7.rotation_euler = (0.02348, -0.02593, 0.0)
ob_barricade_splinter_1.parent = ob_barricade_root
ob_barricade_splinter_1.location = (0.6638, -0.26, -0.5336)
ob_barricade_splinter_1.rotation_euler = (-0.00126, 0.03053, 0.2514)
ob_barricade_splinter_2.parent = ob_barricade_root
ob_barricade_splinter_2.location = (0.269, -0.27, -0.7892)
ob_barricade_splinter_2.rotation_euler = (0.008733, 0.01648, -0.234)
ob_barricade_splinter_3.parent = ob_barricade_root
ob_barricade_splinter_3.location = (-0.6471, -0.28, -0.09228)
ob_barricade_splinter_3.rotation_euler = (0.01025, 0.04938, -0.3107)
ob_barricade_splinter_4.parent = ob_barricade_root
ob_barricade_splinter_4.location = (0.28, -0.29, 0.457)
ob_barricade_splinter_4.rotation_euler = (-0.009202, 0.009829, -0.3836)
ob_barricade_splinter_5.parent = ob_barricade_root
ob_barricade_splinter_5.location = (0.596, -0.3, -0.1097)
ob_barricade_splinter_5.rotation_euler = (0.03498, -0.04445, 0.3839)
ob_barricade_splinter_6.parent = ob_barricade_root
ob_barricade_splinter_6.location = (-0.453, -0.31, -0.3567)
ob_barricade_splinter_6.rotation_euler = (0.00961, 0.03537, -0.479)
ob_barricade_splinter_7.parent = ob_barricade_root
ob_barricade_splinter_7.location = (0.02287, -0.32, 0.4642)
ob_barricade_splinter_7.rotation_euler = (0.02615, -0.04025, -0.01207)
ob_barricade_splinter_8.parent = ob_barricade_root
ob_barricade_splinter_8.location = (0.2478, -0.33, -0.7898)
ob_barricade_splinter_8.rotation_euler = (-0.03417, -0.03738, -0.228)
ob_barricade_splinter_9.parent = ob_barricade_root
ob_barricade_splinter_9.location = (0.09368, -0.34, -0.3829)
ob_barricade_splinter_9.rotation_euler = (-0.02492, 0.01687, 0.3789)
ob_barricade_splinter_10.parent = ob_barricade_root
ob_barricade_splinter_10.location = (-0.6475, -0.35, 0.8722)
ob_barricade_splinter_10.rotation_euler = (0.02906, 0.01604, -0.2331)
ob_barricade_nail.parent = ob_barricade_root
ob_barricade_nail.location = (-0.882, -0.18, 0.8128)
ob_barricade_nail.rotation_euler = (1.571, 0.0, 0.0)
ob_barricade_nail_001.parent = ob_barricade_root
ob_barricade_nail_001.location = (0.882, -0.18, 0.7707)
ob_barricade_nail_001.rotation_euler = (1.571, 0.0, 0.0)
ob_barricade_nail_002.parent = ob_barricade_root
ob_barricade_nail_002.location = (-0.798, -0.198, 0.3765)
ob_barricade_nail_002.rotation_euler = (1.571, 0.0, 0.0)
ob_barricade_nail_003.parent = ob_barricade_root
ob_barricade_nail_003.location = (0.798, -0.198, 0.3961)
ob_barricade_nail_003.rotation_euler = (1.571, 0.0, 0.0)
ob_barricade_nail_004.parent = ob_barricade_root
ob_barricade_nail_004.location = (-0.924, -0.216, 0.02325)
ob_barricade_nail_004.rotation_euler = (1.571, 0.0, 0.0)
ob_barricade_nail_005.parent = ob_barricade_root
ob_barricade_nail_005.location = (0.924, -0.216, 0.02241)
ob_barricade_nail_005.rotation_euler = (1.571, 0.0, 0.0)
ob_barricade_nail_006.parent = ob_barricade_root
ob_barricade_nail_006.location = (-0.756, -0.234, -0.3649)
ob_barricade_nail_006.rotation_euler = (1.571, 0.0, 0.0)
ob_barricade_nail_007.parent = ob_barricade_root
ob_barricade_nail_007.location = (0.756, -0.234, -0.3533)
ob_barricade_nail_007.rotation_euler = (1.571, 0.0, 0.0)
ob_barricade_nail_008.parent = ob_barricade_root
ob_barricade_nail_008.location = (-0.84, -0.252, -0.7245)
ob_barricade_nail_008.rotation_euler = (1.571, 0.0, 0.0)
ob_barricade_nail_009.parent = ob_barricade_root
ob_barricade_nail_009.location = (0.84, -0.252, -0.7674)
ob_barricade_nail_009.rotation_euler = (1.571, 0.0, 0.0)
ob_barricade_nail_010.parent = ob_barricade_root
ob_barricade_nail_010.location = (-1.05, -0.27, 0.07628)
ob_barricade_nail_010.rotation_euler = (1.571, 0.0, 0.0)
ob_barricade_nail_011.parent = ob_barricade_root
ob_barricade_nail_011.location = (1.05, -0.27, 0.0949)
ob_barricade_nail_011.rotation_euler = (1.571, 0.0, 0.0)
ob_barricade_nail_012.parent = ob_barricade_root
ob_barricade_nail_012.location = (-1.008, -0.288, -0.08916)
ob_barricade_nail_012.rotation_euler = (1.571, 0.0, 0.0)
ob_barricade_nail_013.parent = ob_barricade_root
ob_barricade_nail_013.location = (1.008, -0.288, -0.07764)
ob_barricade_nail_013.rotation_euler = (1.571, 0.0, 0.0)

# ---- collection membership
col_collection.objects.link(ob_light)
col_collection.objects.link(ob_camera)
col_collection.objects.link(ob_barricade_root)
col_collection.objects.link(ob_barricade_frame_l)
col_collection.objects.link(ob_barricade_frame_r)
col_collection.objects.link(ob_barricade_frame_t)
col_collection.objects.link(ob_barricade_frame_b)
col_collection.objects.link(ob_barricade_plank_1)
col_collection.objects.link(ob_barricade_plank_2)
col_collection.objects.link(ob_barricade_plank_3)
col_collection.objects.link(ob_barricade_plank_4)
col_collection.objects.link(ob_barricade_plank_5)
col_collection.objects.link(ob_barricade_plank_6)
col_collection.objects.link(ob_barricade_plank_7)
col_collection.objects.link(ob_barricade_splinter_1)
col_collection.objects.link(ob_barricade_splinter_2)
col_collection.objects.link(ob_barricade_splinter_3)
col_collection.objects.link(ob_barricade_splinter_4)
col_collection.objects.link(ob_barricade_splinter_5)
col_collection.objects.link(ob_barricade_splinter_6)
col_collection.objects.link(ob_barricade_splinter_7)
col_collection.objects.link(ob_barricade_splinter_8)
col_collection.objects.link(ob_barricade_splinter_9)
col_collection.objects.link(ob_barricade_splinter_10)
col_collection.objects.link(ob_barricade_nail)
col_collection.objects.link(ob_barricade_nail_001)
col_collection.objects.link(ob_barricade_nail_002)
col_collection.objects.link(ob_barricade_nail_003)
col_collection.objects.link(ob_barricade_nail_004)
col_collection.objects.link(ob_barricade_nail_005)
col_collection.objects.link(ob_barricade_nail_006)
col_collection.objects.link(ob_barricade_nail_007)
col_collection.objects.link(ob_barricade_nail_008)
col_collection.objects.link(ob_barricade_nail_009)
col_collection.objects.link(ob_barricade_nail_010)
col_collection.objects.link(ob_barricade_nail_011)
col_collection.objects.link(ob_barricade_nail_012)
col_collection.objects.link(ob_barricade_nail_013)

# ---- scene / render settings (as saved in the file)
scene.camera = ob_camera
scene.frame_start = 1; scene.frame_end = 250; scene.frame_set(1)
scene.render.engine = 'BLENDER_EEVEE_NEXT'
scene.render.bake_bias = 0.0
scene.render.bake_samples = 0
scene.cycles.sampling_pattern = 'TABULATED_SOBOL'
scene.eevee.use_volume_custom_range = False
bpy.context.view_layer.update()
